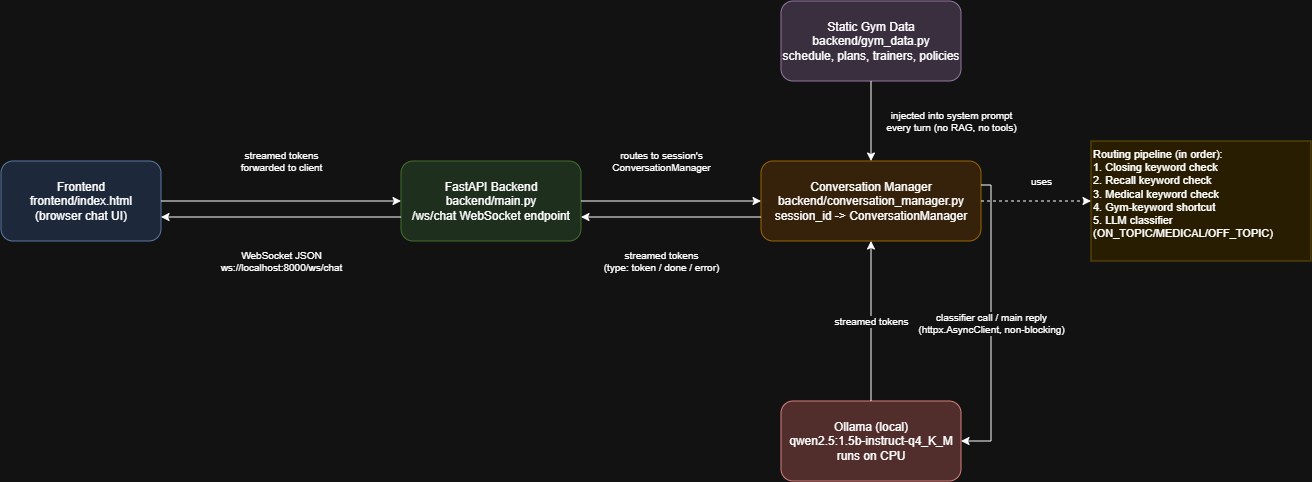

The diagram above was exported from draw.io. Its source (the exported page's mxGraphModel, read from the mxfile embedded in the PNG):
<mxGraphModel dx="3229" dy="1140" grid="0" gridSize="10" guides="1" tooltips="1" connect="1" arrows="1" fold="1" page="1" pageScale="1" pageWidth="1169" pageHeight="826" math="0" shadow="0">
  <root>
    <mxCell id="0" />
    <mxCell id="1" parent="0" />
    <mxCell id="frontend" parent="1" style="rounded=1;whiteSpace=wrap;html=1;fillColor=#dae8fc;strokeColor=#6c8ebf;" value="Frontend&#10;frontend/index.html&#10;(browser chat UI)" vertex="1">
      <mxGeometry height="80" width="160" x="-432" y="282" as="geometry" />
    </mxCell>
    <mxCell id="backend" parent="1" style="rounded=1;whiteSpace=wrap;html=1;fillColor=#d5e8d4;strokeColor=#82b366;" value="FastAPI Backend&#10;backend/main.py&#10;/ws/chat WebSocket endpoint" vertex="1">
      <mxGeometry height="80" width="180" x="-32" y="282" as="geometry" />
    </mxCell>
    <mxCell id="convmgr" parent="1" style="rounded=1;whiteSpace=wrap;html=1;fillColor=#ffe6cc;strokeColor=#d79b00;" value="Conversation Manager&#10;backend/conversation_manager.py&#10;session_id -&gt; ConversationManager" vertex="1">
      <mxGeometry height="80" width="220" x="328" y="282" as="geometry" />
    </mxCell>
    <mxCell id="routing" parent="1" style="rounded=0;whiteSpace=wrap;html=1;align=left;verticalAlign=top;fillColor=#fff2cc;strokeColor=#d6b656;fontSize=11;" value="Routing pipeline (in order):&#10;1. Closing keyword check&#10;2. Recall keyword check&#10;3. Medical keyword check&#10;4. Gym-keyword shortcut&#10;5. LLM classifier (ON_TOPIC/MEDICAL/OFF_TOPIC)" vertex="1">
      <mxGeometry height="120" width="220" x="658" y="262" as="geometry" />
    </mxCell>
    <mxCell id="ollama" parent="1" style="rounded=1;whiteSpace=wrap;html=1;fillColor=#f8cecc;strokeColor=#b85450;" value="Ollama (local)&#10;qwen2.5:1.5b-instruct-q4_K_M&#10;runs on CPU" vertex="1">
      <mxGeometry height="80" width="180" x="348" y="522" as="geometry" />
    </mxCell>
    <mxCell id="gymdata" parent="1" style="rounded=1;whiteSpace=wrap;html=1;fillColor=#e1d5e7;strokeColor=#9673a6;" value="Static Gym Data&#10;backend/gym_data.py&#10;schedule, plans, trainers, policies" vertex="1">
      <mxGeometry height="80" width="180" x="348" y="122" as="geometry" />
    </mxCell>
    <mxCell id="e1" edge="1" parent="1" source="frontend" style="edgeStyle=orthogonalEdgeStyle;rounded=0;html=1;fontSize=10;" target="backend" value="WebSocket JSON&#10;ws://localhost:8000/ws/chat">
      <mxGeometry relative="1" y="-60" as="geometry">
        <mxPoint as="offset" />
      </mxGeometry>
    </mxCell>
    <mxCell id="e2" edge="1" parent="1" source="backend" style="edgeStyle=orthogonalEdgeStyle;rounded=0;html=1;fontSize=10;" target="convmgr" value="routes to session's&#10;ConversationManager">
      <mxGeometry relative="1" x="-0.1111" y="40" as="geometry">
        <mxPoint as="offset" />
      </mxGeometry>
    </mxCell>
    <mxCell id="e3" edge="1" parent="1" source="convmgr" style="edgeStyle=orthogonalEdgeStyle;dashed=1;rounded=0;html=1;fontSize=10;" target="routing" value="uses">
      <mxGeometry relative="1" x="0.0909" y="20" as="geometry">
        <mxPoint as="offset" />
      </mxGeometry>
    </mxCell>
    <mxCell id="e4" edge="1" parent="1" source="convmgr" style="edgeStyle=orthogonalEdgeStyle;rounded=0;html=1;fontSize=10;exitX=1;exitY=0.3;entryX=1;entryY=0.5;entryDx=0;entryDy=0;" target="ollama" value="classifier call / main reply&#10;(httpx.AsyncClient, non-blocking)">
      <mxGeometry relative="1" as="geometry" />
    </mxCell>
    <mxCell id="e5" edge="1" parent="1" source="ollama" style="rounded=0;html=1;fontSize=10;exitX=0.5;exitY=0;exitDx=0;exitDy=0;entryX=0.5;entryY=1;entryDx=0;entryDy=0;" target="convmgr" value="streamed tokens">
      <mxGeometry relative="1" as="geometry">
        <mxPoint x="288" y="562" as="sourcePoint" />
        <mxPoint x="258" y="432" as="targetPoint" />
      </mxGeometry>
    </mxCell>
    <mxCell id="e6" edge="1" parent="1" source="convmgr" style="edgeStyle=orthogonalEdgeStyle;rounded=0;html=1;fontSize=10;exitX=0;exitY=0.7;entryX=1;entryY=0.7;" target="backend" value="streamed tokens&#10;(type: token / done / error)">
      <mxGeometry relative="1" x="0.1111" y="44" as="geometry">
        <mxPoint as="offset" />
      </mxGeometry>
    </mxCell>
    <mxCell id="e7" edge="1" parent="1" source="backend" style="edgeStyle=orthogonalEdgeStyle;rounded=0;html=1;fontSize=10;exitX=0;exitY=0.7;entryX=1;entryY=0.7;" target="frontend" value="streamed tokens&#10;forwarded to client">
      <mxGeometry relative="1" y="-56" as="geometry">
        <mxPoint as="offset" />
      </mxGeometry>
    </mxCell>
    <mxCell id="e8" edge="1" parent="1" source="gymdata" style="edgeStyle=orthogonalEdgeStyle;rounded=0;html=1;fontSize=10;" target="convmgr" value="injected into system prompt&#10;every turn (no RAG, no tools)">
      <mxGeometry relative="1" y="80" as="geometry">
        <mxPoint as="offset" />
      </mxGeometry>
    </mxCell>
  </root>
</mxGraphModel>